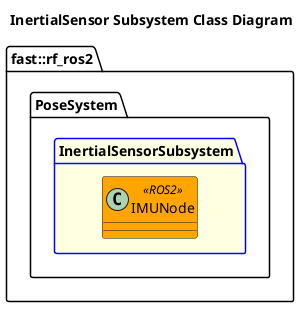

The diagram above was rendered by PlantUML. Its source (embedded in the PNG):
@startuml
title InertialSensor Subsystem Class Diagram

namespace fast::rf_ros2 {
    namespace PoseSystem {
        package InertialSensorSubsystem #LightYellow;line:blue {
		    class IMUNode <<ROS2>> #Orange {

            }
        }
    }
}
@enduml